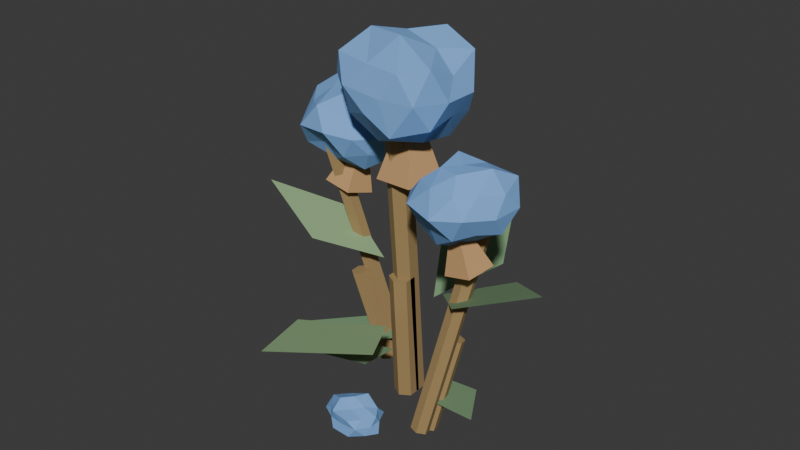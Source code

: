 # Source: t4_fiber.blend  (saved by Blender 5.1.30; exported with 4.5.12 LTS)
import bpy
from mathutils import Matrix  # noqa: F401  (used for matrix-valued properties, if any)

bpy.ops.wm.read_factory_settings(use_empty=True)
scene = bpy.context.scene
scene.name = 'Scene'

# ---- collections
col_t1_fiber_full = bpy.data.collections.new('T1_Fiber_Full'); scene.collection.children.link(col_t1_fiber_full)
col_t1_fiber_depleted = bpy.data.collections.new('T1_Fiber_Depleted'); scene.collection.children.link(col_t1_fiber_depleted)

# ---- materials (node trees are filled in below, after node groups)
mat_t4_fiber_stem = bpy.data.materials.new('T4_Fiber_Stem')
mat_t4_fiber_stem.diffuse_color = (0.36, 0.24, 0.1, 1.0)
mat_t4_fiber_leaf = bpy.data.materials.new('T4_Fiber_Leaf')
mat_t4_fiber_leaf.diffuse_color = (0.32, 0.5, 0.25, 1.0)
mat_t4_fiber_leaf_dark = bpy.data.materials.new('T4_Fiber_Leaf_Dark')
mat_t4_fiber_leaf_dark.diffuse_color = (0.2, 0.34, 0.18, 1.0)
mat_t4_fiber_cotton_lightgray = bpy.data.materials.new('T4_Fiber_Cotton_LightGray')
mat_t4_fiber_cotton_lightgray.diffuse_color = (0.2, 0.42, 0.82, 1.0)
mat_t4_fiber_dryhusk = bpy.data.materials.new('T4_Fiber_DryHusk')
mat_t4_fiber_dryhusk.diffuse_color = (0.55, 0.32, 0.14, 1.0)

# ---- material node trees
mat_t4_fiber_stem.use_nodes = True; mat_t4_fiber_stem.node_tree.nodes.clear()
_N = mat_t4_fiber_stem.node_tree.nodes; _L = mat_t4_fiber_stem.node_tree.links
n0 = _N.new('ShaderNodeBsdfPrincipled'); n0.name = 'Principled BSDF'; n0.location = (-200, 100)
n0.inputs[0].default_value = (0.36, 0.24, 0.1, 1.0)
n0.inputs[2].default_value = 0.9
n1 = _N.new('ShaderNodeOutputMaterial'); n1.name = 'Material Output'; n1.location = (200, 100)
_L.new(n0.outputs[0], n1.inputs[0])
n1.is_active_output = True
mat_t4_fiber_leaf.use_nodes = True; mat_t4_fiber_leaf.node_tree.nodes.clear()
_N = mat_t4_fiber_leaf.node_tree.nodes; _L = mat_t4_fiber_leaf.node_tree.links
n0 = _N.new('ShaderNodeBsdfPrincipled'); n0.name = 'Principled BSDF'; n0.location = (-200, 100)
n0.inputs[0].default_value = (0.32, 0.5, 0.25, 1.0)
n0.inputs[2].default_value = 0.9
n1 = _N.new('ShaderNodeOutputMaterial'); n1.name = 'Material Output'; n1.location = (200, 100)
_L.new(n0.outputs[0], n1.inputs[0])
n1.is_active_output = True
mat_t4_fiber_leaf_dark.use_nodes = True; mat_t4_fiber_leaf_dark.node_tree.nodes.clear()
_N = mat_t4_fiber_leaf_dark.node_tree.nodes; _L = mat_t4_fiber_leaf_dark.node_tree.links
n0 = _N.new('ShaderNodeBsdfPrincipled'); n0.name = 'Principled BSDF'; n0.location = (-200, 100)
n0.inputs[0].default_value = (0.2, 0.34, 0.18, 1.0)
n0.inputs[2].default_value = 0.9
n1 = _N.new('ShaderNodeOutputMaterial'); n1.name = 'Material Output'; n1.location = (200, 100)
_L.new(n0.outputs[0], n1.inputs[0])
n1.is_active_output = True
mat_t4_fiber_cotton_lightgray.use_nodes = True; mat_t4_fiber_cotton_lightgray.node_tree.nodes.clear()
_N = mat_t4_fiber_cotton_lightgray.node_tree.nodes; _L = mat_t4_fiber_cotton_lightgray.node_tree.links
n0 = _N.new('ShaderNodeBsdfPrincipled'); n0.name = 'Principled BSDF'; n0.location = (-200, 100)
n0.inputs[0].default_value = (0.2, 0.42, 0.82, 1.0)
n0.inputs[2].default_value = 0.98
n1 = _N.new('ShaderNodeOutputMaterial'); n1.name = 'Material Output'; n1.location = (200, 100)
_L.new(n0.outputs[0], n1.inputs[0])
n1.is_active_output = True
mat_t4_fiber_dryhusk.use_nodes = True; mat_t4_fiber_dryhusk.node_tree.nodes.clear()
_N = mat_t4_fiber_dryhusk.node_tree.nodes; _L = mat_t4_fiber_dryhusk.node_tree.links
n0 = _N.new('ShaderNodeBsdfPrincipled'); n0.name = 'Principled BSDF'; n0.location = (-200, 100)
n0.inputs[0].default_value = (0.55, 0.32, 0.14, 1.0)
n0.inputs[2].default_value = 0.9
n1 = _N.new('ShaderNodeOutputMaterial'); n1.name = 'Material Output'; n1.location = (200, 100)
_L.new(n0.outputs[0], n1.inputs[0])
n1.is_active_output = True

# ---- world
world_world = bpy.data.worlds.new('World'); scene.world = world_world
world_world.use_nodes = True; world_world.node_tree.nodes.clear()
_N = world_world.node_tree.nodes; _L = world_world.node_tree.links
n0 = _N.new('ShaderNodeOutputWorld'); n0.name = 'World Output'; n0.location = (200, 100)
n1 = _N.new('ShaderNodeBackground'); n1.name = 'Background'; n1.location = (-200, 100)
n1.inputs[0].default_value = (0.05088, 0.05088, 0.05088, 1.0)
_L.new(n1.outputs[0], n0.inputs[0])
n0.is_active_output = True
world_world.color = (0.05088, 0.05088, 0.05088)
world_world.sun_shadow_jitter_overblur = 0.0

# ---- meshes
me_centerstem_mesh = bpy.data.meshes.new('CenterStem_Mesh')
me_centerstem_mesh.from_pydata([(0.0, 0.035, -0.46), (0.0, 0.035, 0.46), (0.03031, 0.0175, -0.46), (0.03031, 0.0175, 0.46), (0.03031, -0.0175, -0.46), (0.03031, -0.0175, 0.46), (0.0, -0.035, -0.46), (0.0, -0.035, 0.46), (-0.03031, -0.0175, -0.46), (-0.03031, -0.0175, 0.46), (-0.03031, 0.0175, -0.46), (-0.03031, 0.0175, 0.46)], [], [(0, 1, 3, 2), (2, 3, 5, 4), (4, 5, 7, 6), (6, 7, 9, 8), (3, 1, 11, 9, 7, 5), (8, 9, 11, 10), (10, 11, 1, 0), (0, 2, 4, 6, 8, 10)])
_uv = me_centerstem_mesh.uv_layers.new(name='UVMap')
_uv.uv.foreach_set('vector', [1.0, 0.5, 1.0, 1.0, 0.8333, 1.0, 0.8333, 0.5, 0.8333, 0.5, 0.8333, 1.0, 0.6667, 1.0, 0.6667, 0.5, 0.6667, 0.5, 0.6667, 1.0, 0.5, 1.0, 0.5, 0.5, 0.5, 0.5, 0.5, 1.0, 0.3333, 1.0, 0.3333, 0.5, 0.4578, 0.37, 0.25, 0.49, 0.04215, 0.37, 0.04215, 0.13, 0.25, 0.01, 0.4578, 0.13, 0.3333, 0.5, 0.3333, 1.0, 0.1667, 1.0, 0.1667, 0.5, 0.1667, 0.5, 0.1667, 1.0, -8.941e-08, 1.0, -8.941e-08, 0.5, 0.75, 0.49, 0.9578, 0.37, 0.9578, 0.13, 0.75, 0.01, 0.5422, 0.13, 0.5422, 0.37])
me_centerstem_mesh.materials.append(mat_t4_fiber_stem)
me_centerstem_mesh.update()
me_leftstem_mesh = bpy.data.meshes.new('LeftStem_Mesh')
me_leftstem_mesh.from_pydata([(-1.937e-10, 0.026, -0.37), (-1.937e-10, 0.026, 0.37), (0.02252, 0.013, -0.37), (0.02252, 0.013, 0.37), (0.02252, -0.013, -0.37), (0.02252, -0.013, 0.37), (1.937e-10, -0.026, -0.37), (1.937e-10, -0.026, 0.37), (-0.02252, -0.013, -0.37), (-0.02252, -0.013, 0.37), (-0.02252, 0.013, -0.37), (-0.02252, 0.013, 0.37)], [], [(0, 1, 3, 2), (2, 3, 5, 4), (4, 5, 7, 6), (6, 7, 9, 8), (3, 1, 11, 9, 7, 5), (8, 9, 11, 10), (10, 11, 1, 0), (0, 2, 4, 6, 8, 10)])
_uv = me_leftstem_mesh.uv_layers.new(name='UVMap')
_uv.uv.foreach_set('vector', [1.0, 0.5, 1.0, 1.0, 0.8333, 1.0, 0.8333, 0.5, 0.8333, 0.5, 0.8333, 1.0, 0.6667, 1.0, 0.6667, 0.5, 0.6667, 0.5, 0.6667, 1.0, 0.5, 1.0, 0.5, 0.5, 0.5, 0.5, 0.5, 1.0, 0.3333, 1.0, 0.3333, 0.5, 0.4578, 0.37, 0.25, 0.49, 0.04215, 0.37, 0.04215, 0.13, 0.25, 0.01, 0.4578, 0.13, 0.3333, 0.5, 0.3333, 1.0, 0.1667, 1.0, 0.1667, 0.5, 0.1667, 0.5, 0.1667, 1.0, -8.941e-08, 1.0, -8.941e-08, 0.5, 0.75, 0.49, 0.9578, 0.37, 0.9578, 0.13, 0.75, 0.01, 0.5422, 0.13, 0.5422, 0.37])
me_leftstem_mesh.materials.append(mat_t4_fiber_stem)
me_leftstem_mesh.update()
me_rightstem_mesh = bpy.data.meshes.new('RightStem_Mesh')
me_rightstem_mesh.from_pydata([(9.686e-11, 0.026, -0.36), (9.686e-11, 0.026, 0.36), (0.02252, 0.013, -0.36), (0.02252, 0.013, 0.36), (0.02252, -0.013, -0.36), (0.02252, -0.013, 0.36), (-9.686e-11, -0.026, -0.36), (-9.686e-11, -0.026, 0.36), (-0.02252, -0.013, -0.36), (-0.02252, -0.013, 0.36), (-0.02252, 0.013, -0.36), (-0.02252, 0.013, 0.36)], [], [(0, 1, 3, 2), (2, 3, 5, 4), (4, 5, 7, 6), (6, 7, 9, 8), (3, 1, 11, 9, 7, 5), (8, 9, 11, 10), (10, 11, 1, 0), (0, 2, 4, 6, 8, 10)])
_uv = me_rightstem_mesh.uv_layers.new(name='UVMap')
_uv.uv.foreach_set('vector', [1.0, 0.5, 1.0, 1.0, 0.8333, 1.0, 0.8333, 0.5, 0.8333, 0.5, 0.8333, 1.0, 0.6667, 1.0, 0.6667, 0.5, 0.6667, 0.5, 0.6667, 1.0, 0.5, 1.0, 0.5, 0.5, 0.5, 0.5, 0.5, 1.0, 0.3333, 1.0, 0.3333, 0.5, 0.4578, 0.37, 0.25, 0.49, 0.04215, 0.37, 0.04215, 0.13, 0.25, 0.01, 0.4578, 0.13, 0.3333, 0.5, 0.3333, 1.0, 0.1667, 1.0, 0.1667, 0.5, 0.1667, 0.5, 0.1667, 1.0, -8.941e-08, 1.0, -8.941e-08, 0.5, 0.75, 0.49, 0.9578, 0.37, 0.9578, 0.13, 0.75, 0.01, 0.5422, 0.13, 0.5422, 0.37])
me_rightstem_mesh.materials.append(mat_t4_fiber_stem)
me_rightstem_mesh.update()
me_frontleaf_mesh = bpy.data.meshes.new('FrontLeaf_Mesh')
me_frontleaf_mesh.from_pydata([(0.0, 0.0, 0.264), (-0.13, 0.0, 0.0), (0.0, 0.0, -0.216), (0.13, 0.0, 0.0)], [], [(0, 1, 2, 3)])
me_frontleaf_mesh.materials.append(mat_t4_fiber_leaf)
me_frontleaf_mesh.update()
me_backleaf_mesh = bpy.data.meshes.new('BackLeaf_Mesh')
me_backleaf_mesh.from_pydata([(0.0, 0.0, 0.231), (-0.11, 0.0, 0.0), (0.0, 0.0, -0.189), (0.11, 0.0, 0.0)], [], [(0, 1, 2, 3)])
me_backleaf_mesh.materials.append(mat_t4_fiber_leaf_dark)
me_backleaf_mesh.update()
me_leftleaf_mesh = bpy.data.meshes.new('LeftLeaf_Mesh')
me_leftleaf_mesh.from_pydata([(0.0, 0.0, 0.22), (-0.11, 0.0, 0.0), (0.0, 0.0, -0.18), (0.11, 0.0, 0.0)], [], [(0, 1, 2, 3)])
me_leftleaf_mesh.materials.append(mat_t4_fiber_leaf)
me_leftleaf_mesh.update()
me_rightleaf_mesh = bpy.data.meshes.new('RightLeaf_Mesh')
me_rightleaf_mesh.from_pydata([(0.0, 0.0, 0.22), (-0.11, 0.0, 0.0), (0.0, 0.0, -0.18), (0.11, 0.0, 0.0)], [], [(0, 1, 2, 3)])
me_rightleaf_mesh.materials.append(mat_t4_fiber_leaf_dark)
me_rightleaf_mesh.update()
me_lowleaf_mesh = bpy.data.meshes.new('LowLeaf_Mesh')
me_lowleaf_mesh.from_pydata([(0.0, 0.0, 0.176), (-0.09, 0.0, 0.0), (0.0, 0.0, -0.144), (0.09, 0.0, 0.0)], [], [(0, 1, 2, 3)])
me_lowleaf_mesh.materials.append(mat_t4_fiber_leaf_dark)
me_lowleaf_mesh.update()
me_centercottonboll_mesh = bpy.data.meshes.new('CenterCottonBoll_Mesh')
me_centercottonboll_mesh.from_pydata([(-0.03052, 0.04653, -0.9768), (0.7314, -0.5481, -0.4598), (-0.2361, -0.8146, -0.3561), (-0.7868, -0.04111, -0.3411), (-0.2659, 0.7924, -0.402), (0.6694, 0.5006, -0.4413), (0.27, -0.7134, 0.411), (-0.8338, -0.6102, 0.5111), (-0.6819, 0.4583, 0.4383), (0.2644, 0.8136, 0.4833), (0.7429, -0.03466, 0.3317), (-0.04343, -0.03492, 0.9136), (-0.1895, -0.5258, -0.913), (0.4627, -0.3277, -0.8032), (0.2993, -0.9141, -0.5935), (0.6919, 0.04461, -0.3896), (0.4391, 0.3672, -0.9169), (-0.555, -0.03597, -0.9675), (-0.7368, -0.5134, -0.5765), (-0.2213, 0.6158, -0.9215), (-0.6912, 0.4756, -0.4661), (0.2045, 0.7433, -0.455), (0.8546, -0.2885, -0.01956), (0.8664, 0.306, -0.008084), (0.01533, -0.8157, -0.03879), (0.6516, -0.8519, 0.01694), (-1.081, -0.3655, 0.02604), (-0.5953, -0.8408, 0.0537), (-0.5251, 0.7867, 7.967e-05), (-0.8264, 0.2161, -0.02519), (0.4917, 0.6855, 0.004738), (0.01767, 1.078, -0.003565), (0.7335, -0.5666, 0.5711), (-0.2281, -0.7326, 0.4754), (-0.8353, -0.02031, 0.4775), (-0.171, 0.7018, 0.4444), (0.7064, 0.551, 0.6124), (0.175, -0.5008, 0.9865), (0.4333, -0.004793, 0.7028), (-0.4788, -0.2973, 0.9321), (-0.339, 0.2368, 0.7402), (0.2213, 0.5642, 0.9031)], [], [(0, 13, 12), (1, 13, 15), (0, 12, 17), (0, 17, 19), (0, 19, 16), (1, 15, 22), (2, 14, 24), (3, 18, 26), (4, 20, 28), (5, 21, 30), (1, 22, 25), (2, 24, 27), (3, 26, 29), (4, 28, 31), (5, 30, 23), (6, 32, 37), (7, 33, 39), (8, 34, 40), (9, 35, 41), (10, 36, 38), (38, 41, 11), (38, 36, 41), (36, 9, 41), (41, 40, 11), (41, 35, 40), (35, 8, 40), (40, 39, 11), (40, 34, 39), (34, 7, 39), (39, 37, 11), (39, 33, 37), (33, 6, 37), (37, 38, 11), (37, 32, 38), (32, 10, 38), (23, 36, 10), (23, 30, 36), (30, 9, 36), (31, 35, 9), (31, 28, 35), (28, 8, 35), (29, 34, 8), (29, 26, 34), (26, 7, 34), (27, 33, 7), (27, 24, 33), (24, 6, 33), (25, 32, 6), (25, 22, 32), (22, 10, 32), (30, 31, 9), (30, 21, 31), (21, 4, 31), (28, 29, 8), (28, 20, 29), (20, 3, 29), (26, 27, 7), (26, 18, 27), (18, 2, 27), (24, 25, 6), (24, 14, 25), (14, 1, 25), (22, 23, 10), (22, 15, 23), (15, 5, 23), (16, 21, 5), (16, 19, 21), (19, 4, 21), (19, 20, 4), (19, 17, 20), (17, 3, 20), (17, 18, 3), (17, 12, 18), (12, 2, 18), (15, 16, 5), (15, 13, 16), (13, 0, 16), (12, 14, 2), (12, 13, 14), (13, 1, 14)])
_uv = me_centercottonboll_mesh.uv_layers.new(name='UVMap')
_uv.uv.foreach_set('vector', [0.1818, 0.0, 0.2273, 0.07873, 0.1364, 0.07873, 0.2727, 0.1575, 0.3182, 0.07873, 0.3636, 0.1575, 0.9091, 0.0, 0.9545, 0.07873, 0.8636, 0.07873, 0.7273, 0.0, 0.7727, 0.07873, 0.6818, 0.07873, 0.5455, 0.0, 0.5909, 0.07873, 0.5, 0.07873, 0.2727, 0.1575, 0.3636, 0.1575, 0.3182, 0.2362, 0.09091, 0.1575, 0.1818, 0.1575, 0.1364, 0.2362, 0.8182, 0.1575, 0.9091, 0.1575, 0.8636, 0.2362, 0.6364, 0.1575, 0.7273, 0.1575, 0.6818, 0.2362, 0.4545, 0.1575, 0.5455, 0.1575, 0.5, 0.2362, 0.2727, 0.1575, 0.3182, 0.2362, 0.2273, 0.2362, 0.09091, 0.1575, 0.1364, 0.2362, 0.04546, 0.2362, 0.8182, 0.1575, 0.8636, 0.2362, 0.7727, 0.2362, 0.6364, 0.1575, 0.6818, 0.2362, 0.5909, 0.2362, 0.4545, 0.1575, 0.5, 0.2362, 0.4091, 0.2362, 0.1818, 0.3149, 0.2727, 0.3149, 0.2273, 0.3937, 0.0, 0.3149, 0.09091, 0.3149, 0.04546, 0.3937, 0.7273, 0.3149, 0.8182, 0.3149, 0.7727, 0.3937, 0.5455, 0.3149, 0.6364, 0.3149, 0.5909, 0.3937, 0.3636, 0.3149, 0.4545, 0.3149, 0.4091, 0.3937, 0.4091, 0.3937, 0.5, 0.3937, 0.4545, 0.4724, 0.4091, 0.3937, 0.4545, 0.3149, 0.5, 0.3937, 0.4545, 0.3149, 0.5455, 0.3149, 0.5, 0.3937, 0.5909, 0.3937, 0.6818, 0.3937, 0.6364, 0.4724, 0.5909, 0.3937, 0.6364, 0.3149, 0.6818, 0.3937, 0.6364, 0.3149, 0.7273, 0.3149, 0.6818, 0.3937, 0.7727, 0.3937, 0.8636, 0.3937, 0.8182, 0.4724, 0.7727, 0.3937, 0.8182, 0.3149, 0.8636, 0.3937, 0.8182, 0.3149, 0.9091, 0.3149, 0.8636, 0.3937, 0.04546, 0.3937, 0.1364, 0.3937, 0.09091, 0.4724, 0.04546, 0.3937, 0.09091, 0.3149, 0.1364, 0.3937, 0.09091, 0.3149, 0.1818, 0.3149, 0.1364, 0.3937, 0.2273, 0.3937, 0.3182, 0.3937, 0.2727, 0.4724, 0.2273, 0.3937, 0.2727, 0.3149, 0.3182, 0.3937, 0.2727, 0.3149, 0.3636, 0.3149, 0.3182, 0.3937, 0.4091, 0.2362, 0.4545, 0.3149, 0.3636, 0.3149, 0.4091, 0.2362, 0.5, 0.2362, 0.4545, 0.3149, 0.5, 0.2362, 0.5455, 0.3149, 0.4545, 0.3149, 0.5909, 0.2362, 0.6364, 0.3149, 0.5455, 0.3149, 0.5909, 0.2362, 0.6818, 0.2362, 0.6364, 0.3149, 0.6818, 0.2362, 0.7273, 0.3149, 0.6364, 0.3149, 0.7727, 0.2362, 0.8182, 0.3149, 0.7273, 0.3149, 0.7727, 0.2362, 0.8636, 0.2362, 0.8182, 0.3149, 0.8636, 0.2362, 0.9091, 0.3149, 0.8182, 0.3149, 0.04546, 0.2362, 0.09091, 0.3149, 0.0, 0.3149, 0.04546, 0.2362, 0.1364, 0.2362, 0.09091, 0.3149, 0.1364, 0.2362, 0.1818, 0.3149, 0.09091, 0.3149, 0.2273, 0.2362, 0.2727, 0.3149, 0.1818, 0.3149, 0.2273, 0.2362, 0.3182, 0.2362, 0.2727, 0.3149, 0.3182, 0.2362, 0.3636, 0.3149, 0.2727, 0.3149, 0.5, 0.2362, 0.5909, 0.2362, 0.5455, 0.3149, 0.5, 0.2362, 0.5455, 0.1575, 0.5909, 0.2362, 0.5455, 0.1575, 0.6364, 0.1575, 0.5909, 0.2362, 0.6818, 0.2362, 0.7727, 0.2362, 0.7273, 0.3149, 0.6818, 0.2362, 0.7273, 0.1575, 0.7727, 0.2362, 0.7273, 0.1575, 0.8182, 0.1575, 0.7727, 0.2362, 0.8636, 0.2362, 0.9545, 0.2362, 0.9091, 0.3149, 0.8636, 0.2362, 0.9091, 0.1575, 0.9545, 0.2362, 0.9091, 0.1575, 1.0, 0.1575, 0.9545, 0.2362, 0.1364, 0.2362, 0.2273, 0.2362, 0.1818, 0.3149, 0.1364, 0.2362, 0.1818, 0.1575, 0.2273, 0.2362, 0.1818, 0.1575, 0.2727, 0.1575, 0.2273, 0.2362, 0.3182, 0.2362, 0.4091, 0.2362, 0.3636, 0.3149, 0.3182, 0.2362, 0.3636, 0.1575, 0.4091, 0.2362, 0.3636, 0.1575, 0.4545, 0.1575, 0.4091, 0.2362, 0.5, 0.07873, 0.5455, 0.1575, 0.4545, 0.1575, 0.5, 0.07873, 0.5909, 0.07873, 0.5455, 0.1575, 0.5909, 0.07873, 0.6364, 0.1575, 0.5455, 0.1575, 0.6818, 0.07873, 0.7273, 0.1575, 0.6364, 0.1575, 0.6818, 0.07873, 0.7727, 0.07873, 0.7273, 0.1575, 0.7727, 0.07873, 0.8182, 0.1575, 0.7273, 0.1575, 0.8636, 0.07873, 0.9091, 0.1575, 0.8182, 0.1575, 0.8636, 0.07873, 0.9545, 0.07873, 0.9091, 0.1575, 0.9545, 0.07873, 1.0, 0.1575, 0.9091, 0.1575, 0.3636, 0.1575, 0.4091, 0.07873, 0.4545, 0.1575, 0.3636, 0.1575, 0.3182, 0.07873, 0.4091, 0.07873, 0.3182, 0.07873, 0.3636, 0.0, 0.4091, 0.07873, 0.1364, 0.07873, 0.1818, 0.1575, 0.09091, 0.1575, 0.1364, 0.07873, 0.2273, 0.07873, 0.1818, 0.1575, 0.2273, 0.07873, 0.2727, 0.1575, 0.1818, 0.1575])
me_centercottonboll_mesh.materials.append(mat_t4_fiber_cotton_lightgray)
me_centercottonboll_mesh.update()
me_leftcottonboll_mesh = bpy.data.meshes.new('LeftCottonBoll_Mesh')
me_leftcottonboll_mesh.from_pydata([(0.0116, -0.03303, -0.8421), (0.7401, -0.5344, -0.448), (-0.2279, -0.6988, -0.3617), (-0.9931, -0.01229, -0.5256), (-0.2084, 0.7557, -0.3664), (0.7085, 0.4869, -0.4248), (0.2532, -0.729, 0.4172), (-0.6984, -0.4944, 0.4352), (-0.7014, 0.5207, 0.4487), (0.2836, 0.9462, 0.5317), (0.93, 0.005806, 0.4724), (0.03888, 0.03251, 1.085), (-0.116, -0.4999, -0.8189), (0.5001, -0.3609, -0.9292), (0.3139, -0.8259, -0.5314), (0.9986, -0.01016, -0.5617), (0.4605, 0.3157, -0.9408), (-0.6097, -0.02453, -0.9394), (-0.8259, -0.5844, -0.5828), (-0.1546, 0.414, -0.7572), (-0.6632, 0.4403, -0.4996), (0.1919, 0.6898, -0.4618), (1.021, -0.3601, -0.0212), (0.9059, 0.2566, 0.006526), (0.03297, -1.114, 0.04427), (0.5906, -0.8912, -0.023), (-1.061, -0.3075, 0.05675), (-0.6796, -0.9804, -0.01237), (-0.5134, 0.7473, 0.05216), (-0.9753, 0.3456, 0.00748), (0.6365, 0.9349, 0.03275), (-0.04396, 1.101, 0.05498), (0.5946, -0.4254, 0.4662), (-0.2532, -0.9353, 0.571), (-0.9822, -0.02513, 0.578), (-0.2081, 0.6441, 0.4484), (0.7918, 0.6217, 0.5727), (0.203, -0.5006, 0.8928), (0.5326, 0.009827, 0.8598), (-0.3503, -0.246, 0.8112), (-0.4903, 0.318, 1.021), (0.1644, 0.4437, 0.7103)], [], [(0, 13, 12), (1, 13, 15), (0, 12, 17), (0, 17, 19), (0, 19, 16), (1, 15, 22), (2, 14, 24), (3, 18, 26), (4, 20, 28), (5, 21, 30), (1, 22, 25), (2, 24, 27), (3, 26, 29), (4, 28, 31), (5, 30, 23), (6, 32, 37), (7, 33, 39), (8, 34, 40), (9, 35, 41), (10, 36, 38), (38, 41, 11), (38, 36, 41), (36, 9, 41), (41, 40, 11), (41, 35, 40), (35, 8, 40), (40, 39, 11), (40, 34, 39), (34, 7, 39), (39, 37, 11), (39, 33, 37), (33, 6, 37), (37, 38, 11), (37, 32, 38), (32, 10, 38), (23, 36, 10), (23, 30, 36), (30, 9, 36), (31, 35, 9), (31, 28, 35), (28, 8, 35), (29, 34, 8), (29, 26, 34), (26, 7, 34), (27, 33, 7), (27, 24, 33), (24, 6, 33), (25, 32, 6), (25, 22, 32), (22, 10, 32), (30, 31, 9), (30, 21, 31), (21, 4, 31), (28, 29, 8), (28, 20, 29), (20, 3, 29), (26, 27, 7), (26, 18, 27), (18, 2, 27), (24, 25, 6), (24, 14, 25), (14, 1, 25), (22, 23, 10), (22, 15, 23), (15, 5, 23), (16, 21, 5), (16, 19, 21), (19, 4, 21), (19, 20, 4), (19, 17, 20), (17, 3, 20), (17, 18, 3), (17, 12, 18), (12, 2, 18), (15, 16, 5), (15, 13, 16), (13, 0, 16), (12, 14, 2), (12, 13, 14), (13, 1, 14)])
_uv = me_leftcottonboll_mesh.uv_layers.new(name='UVMap')
_uv.uv.foreach_set('vector', [0.1818, 0.0, 0.2273, 0.07873, 0.1364, 0.07873, 0.2727, 0.1575, 0.3182, 0.07873, 0.3636, 0.1575, 0.9091, 0.0, 0.9545, 0.07873, 0.8636, 0.07873, 0.7273, 0.0, 0.7727, 0.07873, 0.6818, 0.07873, 0.5455, 0.0, 0.5909, 0.07873, 0.5, 0.07873, 0.2727, 0.1575, 0.3636, 0.1575, 0.3182, 0.2362, 0.09091, 0.1575, 0.1818, 0.1575, 0.1364, 0.2362, 0.8182, 0.1575, 0.9091, 0.1575, 0.8636, 0.2362, 0.6364, 0.1575, 0.7273, 0.1575, 0.6818, 0.2362, 0.4545, 0.1575, 0.5455, 0.1575, 0.5, 0.2362, 0.2727, 0.1575, 0.3182, 0.2362, 0.2273, 0.2362, 0.09091, 0.1575, 0.1364, 0.2362, 0.04546, 0.2362, 0.8182, 0.1575, 0.8636, 0.2362, 0.7727, 0.2362, 0.6364, 0.1575, 0.6818, 0.2362, 0.5909, 0.2362, 0.4545, 0.1575, 0.5, 0.2362, 0.4091, 0.2362, 0.1818, 0.3149, 0.2727, 0.3149, 0.2273, 0.3937, 0.0, 0.3149, 0.09091, 0.3149, 0.04546, 0.3937, 0.7273, 0.3149, 0.8182, 0.3149, 0.7727, 0.3937, 0.5455, 0.3149, 0.6364, 0.3149, 0.5909, 0.3937, 0.3636, 0.3149, 0.4545, 0.3149, 0.4091, 0.3937, 0.4091, 0.3937, 0.5, 0.3937, 0.4545, 0.4724, 0.4091, 0.3937, 0.4545, 0.3149, 0.5, 0.3937, 0.4545, 0.3149, 0.5455, 0.3149, 0.5, 0.3937, 0.5909, 0.3937, 0.6818, 0.3937, 0.6364, 0.4724, 0.5909, 0.3937, 0.6364, 0.3149, 0.6818, 0.3937, 0.6364, 0.3149, 0.7273, 0.3149, 0.6818, 0.3937, 0.7727, 0.3937, 0.8636, 0.3937, 0.8182, 0.4724, 0.7727, 0.3937, 0.8182, 0.3149, 0.8636, 0.3937, 0.8182, 0.3149, 0.9091, 0.3149, 0.8636, 0.3937, 0.04546, 0.3937, 0.1364, 0.3937, 0.09091, 0.4724, 0.04546, 0.3937, 0.09091, 0.3149, 0.1364, 0.3937, 0.09091, 0.3149, 0.1818, 0.3149, 0.1364, 0.3937, 0.2273, 0.3937, 0.3182, 0.3937, 0.2727, 0.4724, 0.2273, 0.3937, 0.2727, 0.3149, 0.3182, 0.3937, 0.2727, 0.3149, 0.3636, 0.3149, 0.3182, 0.3937, 0.4091, 0.2362, 0.4545, 0.3149, 0.3636, 0.3149, 0.4091, 0.2362, 0.5, 0.2362, 0.4545, 0.3149, 0.5, 0.2362, 0.5455, 0.3149, 0.4545, 0.3149, 0.5909, 0.2362, 0.6364, 0.3149, 0.5455, 0.3149, 0.5909, 0.2362, 0.6818, 0.2362, 0.6364, 0.3149, 0.6818, 0.2362, 0.7273, 0.3149, 0.6364, 0.3149, 0.7727, 0.2362, 0.8182, 0.3149, 0.7273, 0.3149, 0.7727, 0.2362, 0.8636, 0.2362, 0.8182, 0.3149, 0.8636, 0.2362, 0.9091, 0.3149, 0.8182, 0.3149, 0.04546, 0.2362, 0.09091, 0.3149, 0.0, 0.3149, 0.04546, 0.2362, 0.1364, 0.2362, 0.09091, 0.3149, 0.1364, 0.2362, 0.1818, 0.3149, 0.09091, 0.3149, 0.2273, 0.2362, 0.2727, 0.3149, 0.1818, 0.3149, 0.2273, 0.2362, 0.3182, 0.2362, 0.2727, 0.3149, 0.3182, 0.2362, 0.3636, 0.3149, 0.2727, 0.3149, 0.5, 0.2362, 0.5909, 0.2362, 0.5455, 0.3149, 0.5, 0.2362, 0.5455, 0.1575, 0.5909, 0.2362, 0.5455, 0.1575, 0.6364, 0.1575, 0.5909, 0.2362, 0.6818, 0.2362, 0.7727, 0.2362, 0.7273, 0.3149, 0.6818, 0.2362, 0.7273, 0.1575, 0.7727, 0.2362, 0.7273, 0.1575, 0.8182, 0.1575, 0.7727, 0.2362, 0.8636, 0.2362, 0.9545, 0.2362, 0.9091, 0.3149, 0.8636, 0.2362, 0.9091, 0.1575, 0.9545, 0.2362, 0.9091, 0.1575, 1.0, 0.1575, 0.9545, 0.2362, 0.1364, 0.2362, 0.2273, 0.2362, 0.1818, 0.3149, 0.1364, 0.2362, 0.1818, 0.1575, 0.2273, 0.2362, 0.1818, 0.1575, 0.2727, 0.1575, 0.2273, 0.2362, 0.3182, 0.2362, 0.4091, 0.2362, 0.3636, 0.3149, 0.3182, 0.2362, 0.3636, 0.1575, 0.4091, 0.2362, 0.3636, 0.1575, 0.4545, 0.1575, 0.4091, 0.2362, 0.5, 0.07873, 0.5455, 0.1575, 0.4545, 0.1575, 0.5, 0.07873, 0.5909, 0.07873, 0.5455, 0.1575, 0.5909, 0.07873, 0.6364, 0.1575, 0.5455, 0.1575, 0.6818, 0.07873, 0.7273, 0.1575, 0.6364, 0.1575, 0.6818, 0.07873, 0.7727, 0.07873, 0.7273, 0.1575, 0.7727, 0.07873, 0.8182, 0.1575, 0.7273, 0.1575, 0.8636, 0.07873, 0.9091, 0.1575, 0.8182, 0.1575, 0.8636, 0.07873, 0.9545, 0.07873, 0.9091, 0.1575, 0.9545, 0.07873, 1.0, 0.1575, 0.9091, 0.1575, 0.3636, 0.1575, 0.4091, 0.07873, 0.4545, 0.1575, 0.3636, 0.1575, 0.3182, 0.07873, 0.4091, 0.07873, 0.3182, 0.07873, 0.3636, 0.0, 0.4091, 0.07873, 0.1364, 0.07873, 0.1818, 0.1575, 0.09091, 0.1575, 0.1364, 0.07873, 0.2273, 0.07873, 0.1818, 0.1575, 0.2273, 0.07873, 0.2727, 0.1575, 0.1818, 0.1575])
me_leftcottonboll_mesh.materials.append(mat_t4_fiber_cotton_lightgray)
me_leftcottonboll_mesh.update()
me_rightcottonboll_mesh = bpy.data.meshes.new('RightCottonBoll_Mesh')
me_rightcottonboll_mesh.from_pydata([(-0.00437, 0.02188, -1.139), (0.6071, -0.4615, -0.4291), (-0.2257, -0.7774, -0.4564), (-0.7877, 0.03281, -0.4175), (-0.2883, 0.7293, -0.3906), (0.6321, 0.4891, -0.364), (0.2965, -0.8174, 0.4762), (-0.6713, -0.4702, 0.4614), (-0.757, 0.5232, 0.4544), (0.2967, 0.8023, 0.4509), (0.9245, -0.02035, 0.46), (-0.007986, -0.02473, 0.8424), (-0.2273, -0.5442, -0.9491), (0.3611, -0.2138, -0.6664), (0.296, -0.8066, -0.5485), (0.8756, -0.01059, -0.4933), (0.4417, 0.2593, -0.8291), (-0.4248, 0.03727, -0.6968), (-0.6921, -0.5389, -0.5395), (-0.1524, 0.5021, -0.867), (-0.6408, 0.4871, -0.5009), (0.3153, 0.8665, -0.5027), (0.9278, -0.3196, -0.003657), (1.013, 0.3557, 0.04713), (0.01822, -1.175, -0.006771), (0.5722, -0.8944, 0.04817), (-1.028, -0.3303, -0.01109), (-0.6873, -0.8941, 0.03438), (-0.5742, 0.7583, -2.775e-05), (-1.0, 0.3489, 0.00203), (0.5382, 0.7425, 0.02812), (0.03718, 1.06, -0.03907), (0.637, -0.5144, 0.5076), (-0.2415, -0.7617, 0.5045), (-0.6512, 0.02821, 0.4484), (-0.271, 0.7395, 0.4653), (0.8058, 0.5899, 0.6344), (0.1226, -0.4622, 0.8119), (0.6072, 0.007954, 0.9484), (-0.3618, -0.2596, 0.7685), (-0.4121, 0.3786, 0.8908), (0.1613, 0.4807, 0.774)], [], [(0, 13, 12), (1, 13, 15), (0, 12, 17), (0, 17, 19), (0, 19, 16), (1, 15, 22), (2, 14, 24), (3, 18, 26), (4, 20, 28), (5, 21, 30), (1, 22, 25), (2, 24, 27), (3, 26, 29), (4, 28, 31), (5, 30, 23), (6, 32, 37), (7, 33, 39), (8, 34, 40), (9, 35, 41), (10, 36, 38), (38, 41, 11), (38, 36, 41), (36, 9, 41), (41, 40, 11), (41, 35, 40), (35, 8, 40), (40, 39, 11), (40, 34, 39), (34, 7, 39), (39, 37, 11), (39, 33, 37), (33, 6, 37), (37, 38, 11), (37, 32, 38), (32, 10, 38), (23, 36, 10), (23, 30, 36), (30, 9, 36), (31, 35, 9), (31, 28, 35), (28, 8, 35), (29, 34, 8), (29, 26, 34), (26, 7, 34), (27, 33, 7), (27, 24, 33), (24, 6, 33), (25, 32, 6), (25, 22, 32), (22, 10, 32), (30, 31, 9), (30, 21, 31), (21, 4, 31), (28, 29, 8), (28, 20, 29), (20, 3, 29), (26, 27, 7), (26, 18, 27), (18, 2, 27), (24, 25, 6), (24, 14, 25), (14, 1, 25), (22, 23, 10), (22, 15, 23), (15, 5, 23), (16, 21, 5), (16, 19, 21), (19, 4, 21), (19, 20, 4), (19, 17, 20), (17, 3, 20), (17, 18, 3), (17, 12, 18), (12, 2, 18), (15, 16, 5), (15, 13, 16), (13, 0, 16), (12, 14, 2), (12, 13, 14), (13, 1, 14)])
_uv = me_rightcottonboll_mesh.uv_layers.new(name='UVMap')
_uv.uv.foreach_set('vector', [0.1818, 0.0, 0.2273, 0.07873, 0.1364, 0.07873, 0.2727, 0.1575, 0.3182, 0.07873, 0.3636, 0.1575, 0.9091, 0.0, 0.9545, 0.07873, 0.8636, 0.07873, 0.7273, 0.0, 0.7727, 0.07873, 0.6818, 0.07873, 0.5455, 0.0, 0.5909, 0.07873, 0.5, 0.07873, 0.2727, 0.1575, 0.3636, 0.1575, 0.3182, 0.2362, 0.09091, 0.1575, 0.1818, 0.1575, 0.1364, 0.2362, 0.8182, 0.1575, 0.9091, 0.1575, 0.8636, 0.2362, 0.6364, 0.1575, 0.7273, 0.1575, 0.6818, 0.2362, 0.4545, 0.1575, 0.5455, 0.1575, 0.5, 0.2362, 0.2727, 0.1575, 0.3182, 0.2362, 0.2273, 0.2362, 0.09091, 0.1575, 0.1364, 0.2362, 0.04546, 0.2362, 0.8182, 0.1575, 0.8636, 0.2362, 0.7727, 0.2362, 0.6364, 0.1575, 0.6818, 0.2362, 0.5909, 0.2362, 0.4545, 0.1575, 0.5, 0.2362, 0.4091, 0.2362, 0.1818, 0.3149, 0.2727, 0.3149, 0.2273, 0.3937, 0.0, 0.3149, 0.09091, 0.3149, 0.04546, 0.3937, 0.7273, 0.3149, 0.8182, 0.3149, 0.7727, 0.3937, 0.5455, 0.3149, 0.6364, 0.3149, 0.5909, 0.3937, 0.3636, 0.3149, 0.4545, 0.3149, 0.4091, 0.3937, 0.4091, 0.3937, 0.5, 0.3937, 0.4545, 0.4724, 0.4091, 0.3937, 0.4545, 0.3149, 0.5, 0.3937, 0.4545, 0.3149, 0.5455, 0.3149, 0.5, 0.3937, 0.5909, 0.3937, 0.6818, 0.3937, 0.6364, 0.4724, 0.5909, 0.3937, 0.6364, 0.3149, 0.6818, 0.3937, 0.6364, 0.3149, 0.7273, 0.3149, 0.6818, 0.3937, 0.7727, 0.3937, 0.8636, 0.3937, 0.8182, 0.4724, 0.7727, 0.3937, 0.8182, 0.3149, 0.8636, 0.3937, 0.8182, 0.3149, 0.9091, 0.3149, 0.8636, 0.3937, 0.04546, 0.3937, 0.1364, 0.3937, 0.09091, 0.4724, 0.04546, 0.3937, 0.09091, 0.3149, 0.1364, 0.3937, 0.09091, 0.3149, 0.1818, 0.3149, 0.1364, 0.3937, 0.2273, 0.3937, 0.3182, 0.3937, 0.2727, 0.4724, 0.2273, 0.3937, 0.2727, 0.3149, 0.3182, 0.3937, 0.2727, 0.3149, 0.3636, 0.3149, 0.3182, 0.3937, 0.4091, 0.2362, 0.4545, 0.3149, 0.3636, 0.3149, 0.4091, 0.2362, 0.5, 0.2362, 0.4545, 0.3149, 0.5, 0.2362, 0.5455, 0.3149, 0.4545, 0.3149, 0.5909, 0.2362, 0.6364, 0.3149, 0.5455, 0.3149, 0.5909, 0.2362, 0.6818, 0.2362, 0.6364, 0.3149, 0.6818, 0.2362, 0.7273, 0.3149, 0.6364, 0.3149, 0.7727, 0.2362, 0.8182, 0.3149, 0.7273, 0.3149, 0.7727, 0.2362, 0.8636, 0.2362, 0.8182, 0.3149, 0.8636, 0.2362, 0.9091, 0.3149, 0.8182, 0.3149, 0.04546, 0.2362, 0.09091, 0.3149, 0.0, 0.3149, 0.04546, 0.2362, 0.1364, 0.2362, 0.09091, 0.3149, 0.1364, 0.2362, 0.1818, 0.3149, 0.09091, 0.3149, 0.2273, 0.2362, 0.2727, 0.3149, 0.1818, 0.3149, 0.2273, 0.2362, 0.3182, 0.2362, 0.2727, 0.3149, 0.3182, 0.2362, 0.3636, 0.3149, 0.2727, 0.3149, 0.5, 0.2362, 0.5909, 0.2362, 0.5455, 0.3149, 0.5, 0.2362, 0.5455, 0.1575, 0.5909, 0.2362, 0.5455, 0.1575, 0.6364, 0.1575, 0.5909, 0.2362, 0.6818, 0.2362, 0.7727, 0.2362, 0.7273, 0.3149, 0.6818, 0.2362, 0.7273, 0.1575, 0.7727, 0.2362, 0.7273, 0.1575, 0.8182, 0.1575, 0.7727, 0.2362, 0.8636, 0.2362, 0.9545, 0.2362, 0.9091, 0.3149, 0.8636, 0.2362, 0.9091, 0.1575, 0.9545, 0.2362, 0.9091, 0.1575, 1.0, 0.1575, 0.9545, 0.2362, 0.1364, 0.2362, 0.2273, 0.2362, 0.1818, 0.3149, 0.1364, 0.2362, 0.1818, 0.1575, 0.2273, 0.2362, 0.1818, 0.1575, 0.2727, 0.1575, 0.2273, 0.2362, 0.3182, 0.2362, 0.4091, 0.2362, 0.3636, 0.3149, 0.3182, 0.2362, 0.3636, 0.1575, 0.4091, 0.2362, 0.3636, 0.1575, 0.4545, 0.1575, 0.4091, 0.2362, 0.5, 0.07873, 0.5455, 0.1575, 0.4545, 0.1575, 0.5, 0.07873, 0.5909, 0.07873, 0.5455, 0.1575, 0.5909, 0.07873, 0.6364, 0.1575, 0.5455, 0.1575, 0.6818, 0.07873, 0.7273, 0.1575, 0.6364, 0.1575, 0.6818, 0.07873, 0.7727, 0.07873, 0.7273, 0.1575, 0.7727, 0.07873, 0.8182, 0.1575, 0.7273, 0.1575, 0.8636, 0.07873, 0.9091, 0.1575, 0.8182, 0.1575, 0.8636, 0.07873, 0.9545, 0.07873, 0.9091, 0.1575, 0.9545, 0.07873, 1.0, 0.1575, 0.9091, 0.1575, 0.3636, 0.1575, 0.4091, 0.07873, 0.4545, 0.1575, 0.3636, 0.1575, 0.3182, 0.07873, 0.4091, 0.07873, 0.3182, 0.07873, 0.3636, 0.0, 0.4091, 0.07873, 0.1364, 0.07873, 0.1818, 0.1575, 0.09091, 0.1575, 0.1364, 0.07873, 0.2273, 0.07873, 0.1818, 0.1575, 0.2273, 0.07873, 0.2727, 0.1575, 0.1818, 0.1575])
me_rightcottonboll_mesh.materials.append(mat_t4_fiber_cotton_lightgray)
me_rightcottonboll_mesh.update()
me_centerhusk_mesh = bpy.data.meshes.new('CenterHusk_Mesh')
me_centerhusk_mesh.from_pydata([(0.0, 0.09, -0.09), (0.0, 0.0198, 0.09), (0.0856, 0.02781, -0.09), (0.01883, 0.006119, 0.09), (0.0529, -0.07281, -0.09), (0.01164, -0.01602, 0.09), (-0.0529, -0.07281, -0.09), (-0.01164, -0.01602, 0.09), (-0.0856, 0.02781, -0.09), (-0.01883, 0.006119, 0.09)], [], [(0, 1, 3, 2), (2, 3, 5, 4), (4, 5, 7, 6), (3, 1, 9, 7, 5), (6, 7, 9, 8), (8, 9, 1, 0), (0, 2, 4, 6, 8)])
_uv = me_centerhusk_mesh.uv_layers.new(name='UVMap')
_uv.uv.foreach_set('vector', [1.0, 0.5, 1.0, 1.0, 0.8, 1.0, 0.8, 0.5, 0.8, 0.5, 0.8, 1.0, 0.6, 1.0, 0.6, 0.5, 0.6, 0.5, 0.6, 1.0, 0.4, 1.0, 0.4, 0.5, 0.4783, 0.3242, 0.25, 0.49, 0.02175, 0.3242, 0.1089, 0.05584, 0.3911, 0.05584, 0.4, 0.5, 0.4, 1.0, 0.2, 1.0, 0.2, 0.5, 0.2, 0.5, 0.2, 1.0, 2.98e-08, 1.0, 2.98e-08, 0.5, 0.75, 0.49, 0.9783, 0.3242, 0.8911, 0.05584, 0.6089, 0.05584, 0.5217, 0.3242])
me_centerhusk_mesh.materials.append(mat_t4_fiber_dryhusk)
me_centerhusk_mesh.update()
me_lefthusk_mesh = bpy.data.meshes.new('LeftHusk_Mesh')
me_lefthusk_mesh.from_pydata([(1.565e-09, 0.07, -0.07), (-9.283e-10, 0.0154, 0.07), (0.06657, 0.02163, -0.07), (0.01465, 0.004759, 0.07), (0.04114, -0.05663, -0.07), (0.009052, -0.01246, 0.07), (-0.04114, -0.05663, -0.07), (-0.009052, -0.01246, 0.07), (-0.06657, 0.02163, -0.07), (-0.01465, 0.004759, 0.07)], [], [(0, 1, 3, 2), (2, 3, 5, 4), (4, 5, 7, 6), (3, 1, 9, 7, 5), (6, 7, 9, 8), (8, 9, 1, 0), (0, 2, 4, 6, 8)])
_uv = me_lefthusk_mesh.uv_layers.new(name='UVMap')
_uv.uv.foreach_set('vector', [1.0, 0.5, 1.0, 1.0, 0.8, 1.0, 0.8, 0.5, 0.8, 0.5, 0.8, 1.0, 0.6, 1.0, 0.6, 0.5, 0.6, 0.5, 0.6, 1.0, 0.4, 1.0, 0.4, 0.5, 0.4783, 0.3242, 0.25, 0.49, 0.02175, 0.3242, 0.1089, 0.05584, 0.3911, 0.05584, 0.4, 0.5, 0.4, 1.0, 0.2, 1.0, 0.2, 0.5, 0.2, 0.5, 0.2, 1.0, 2.98e-08, 1.0, 2.98e-08, 0.5, 0.75, 0.49, 0.9783, 0.3242, 0.8911, 0.05584, 0.6089, 0.05584, 0.5217, 0.3242])
me_lefthusk_mesh.materials.append(mat_t4_fiber_dryhusk)
me_lefthusk_mesh.update()
me_righthusk_mesh = bpy.data.meshes.new('RightHusk_Mesh')
me_righthusk_mesh.from_pydata([(-9.686e-10, 0.065, -0.065), (9.686e-10, 0.0143, 0.065), (0.06182, 0.02009, -0.065), (0.0136, 0.004419, 0.065), (0.03821, -0.05259, -0.065), (0.008405, -0.01157, 0.065), (-0.03821, -0.05259, -0.065), (-0.008405, -0.01157, 0.065), (-0.06182, 0.02009, -0.065), (-0.0136, 0.004419, 0.065)], [], [(0, 1, 3, 2), (2, 3, 5, 4), (4, 5, 7, 6), (3, 1, 9, 7, 5), (6, 7, 9, 8), (8, 9, 1, 0), (0, 2, 4, 6, 8)])
_uv = me_righthusk_mesh.uv_layers.new(name='UVMap')
_uv.uv.foreach_set('vector', [1.0, 0.5, 1.0, 1.0, 0.8, 1.0, 0.8, 0.5, 0.8, 0.5, 0.8, 1.0, 0.6, 1.0, 0.6, 0.5, 0.6, 0.5, 0.6, 1.0, 0.4, 1.0, 0.4, 0.5, 0.4783, 0.3242, 0.25, 0.49, 0.02175, 0.3242, 0.1089, 0.05584, 0.3911, 0.05584, 0.4, 0.5, 0.4, 1.0, 0.2, 1.0, 0.2, 0.5, 0.2, 0.5, 0.2, 1.0, 2.98e-08, 1.0, 2.98e-08, 0.5, 0.75, 0.49, 0.9783, 0.3242, 0.8911, 0.05584, 0.6089, 0.05584, 0.5217, 0.3242])
me_righthusk_mesh.materials.append(mat_t4_fiber_dryhusk)
me_righthusk_mesh.update()
me_cutcenterstem_mesh = bpy.data.meshes.new('CutCenterStem_Mesh')
me_cutcenterstem_mesh.from_pydata([(0.0, 0.035, -0.19), (0.0, 0.035, 0.19), (0.03031, 0.0175, -0.19), (0.03031, 0.0175, 0.19), (0.03031, -0.0175, -0.19), (0.03031, -0.0175, 0.19), (0.0, -0.035, -0.19), (0.0, -0.035, 0.19), (-0.03031, -0.0175, -0.19), (-0.03031, -0.0175, 0.19), (-0.03031, 0.0175, -0.19), (-0.03031, 0.0175, 0.19)], [], [(0, 1, 3, 2), (2, 3, 5, 4), (4, 5, 7, 6), (6, 7, 9, 8), (3, 1, 11, 9, 7, 5), (8, 9, 11, 10), (10, 11, 1, 0), (0, 2, 4, 6, 8, 10)])
_uv = me_cutcenterstem_mesh.uv_layers.new(name='UVMap')
_uv.uv.foreach_set('vector', [1.0, 0.5, 1.0, 1.0, 0.8333, 1.0, 0.8333, 0.5, 0.8333, 0.5, 0.8333, 1.0, 0.6667, 1.0, 0.6667, 0.5, 0.6667, 0.5, 0.6667, 1.0, 0.5, 1.0, 0.5, 0.5, 0.5, 0.5, 0.5, 1.0, 0.3333, 1.0, 0.3333, 0.5, 0.4578, 0.37, 0.25, 0.49, 0.04215, 0.37, 0.04215, 0.13, 0.25, 0.01, 0.4578, 0.13, 0.3333, 0.5, 0.3333, 1.0, 0.1667, 1.0, 0.1667, 0.5, 0.1667, 0.5, 0.1667, 1.0, -8.941e-08, 1.0, -8.941e-08, 0.5, 0.75, 0.49, 0.9578, 0.37, 0.9578, 0.13, 0.75, 0.01, 0.5422, 0.13, 0.5422, 0.37])
me_cutcenterstem_mesh.materials.append(mat_t4_fiber_stem)
me_cutcenterstem_mesh.update()
me_cutleftstem_mesh = bpy.data.meshes.new('CutLeftStem_Mesh')
me_cutleftstem_mesh.from_pydata([(-1.937e-10, 0.026, -0.15), (-1.937e-10, 0.026, 0.15), (0.02252, 0.013, -0.15), (0.02252, 0.013, 0.15), (0.02252, -0.013, -0.15), (0.02252, -0.013, 0.15), (1.937e-10, -0.026, -0.15), (1.937e-10, -0.026, 0.15), (-0.02252, -0.013, -0.15), (-0.02252, -0.013, 0.15), (-0.02252, 0.013, -0.15), (-0.02252, 0.013, 0.15)], [], [(0, 1, 3, 2), (2, 3, 5, 4), (4, 5, 7, 6), (6, 7, 9, 8), (3, 1, 11, 9, 7, 5), (8, 9, 11, 10), (10, 11, 1, 0), (0, 2, 4, 6, 8, 10)])
_uv = me_cutleftstem_mesh.uv_layers.new(name='UVMap')
_uv.uv.foreach_set('vector', [1.0, 0.5, 1.0, 1.0, 0.8333, 1.0, 0.8333, 0.5, 0.8333, 0.5, 0.8333, 1.0, 0.6667, 1.0, 0.6667, 0.5, 0.6667, 0.5, 0.6667, 1.0, 0.5, 1.0, 0.5, 0.5, 0.5, 0.5, 0.5, 1.0, 0.3333, 1.0, 0.3333, 0.5, 0.4578, 0.37, 0.25, 0.49, 0.04215, 0.37, 0.04215, 0.13, 0.25, 0.01, 0.4578, 0.13, 0.3333, 0.5, 0.3333, 1.0, 0.1667, 1.0, 0.1667, 0.5, 0.1667, 0.5, 0.1667, 1.0, -8.941e-08, 1.0, -8.941e-08, 0.5, 0.75, 0.49, 0.9578, 0.37, 0.9578, 0.13, 0.75, 0.01, 0.5422, 0.13, 0.5422, 0.37])
me_cutleftstem_mesh.materials.append(mat_t4_fiber_stem)
me_cutleftstem_mesh.update()
me_cutrightstem_mesh = bpy.data.meshes.new('CutRightStem_Mesh')
me_cutrightstem_mesh.from_pydata([(9.686e-11, 0.026, -0.14), (9.686e-11, 0.026, 0.14), (0.02252, 0.013, -0.14), (0.02252, 0.013, 0.14), (0.02252, -0.013, -0.14), (0.02252, -0.013, 0.14), (-9.686e-11, -0.026, -0.14), (-9.686e-11, -0.026, 0.14), (-0.02252, -0.013, -0.14), (-0.02252, -0.013, 0.14), (-0.02252, 0.013, -0.14), (-0.02252, 0.013, 0.14)], [], [(0, 1, 3, 2), (2, 3, 5, 4), (4, 5, 7, 6), (6, 7, 9, 8), (3, 1, 11, 9, 7, 5), (8, 9, 11, 10), (10, 11, 1, 0), (0, 2, 4, 6, 8, 10)])
_uv = me_cutrightstem_mesh.uv_layers.new(name='UVMap')
_uv.uv.foreach_set('vector', [1.0, 0.5, 1.0, 1.0, 0.8333, 1.0, 0.8333, 0.5, 0.8333, 0.5, 0.8333, 1.0, 0.6667, 1.0, 0.6667, 0.5, 0.6667, 0.5, 0.6667, 1.0, 0.5, 1.0, 0.5, 0.5, 0.5, 0.5, 0.5, 1.0, 0.3333, 1.0, 0.3333, 0.5, 0.4578, 0.37, 0.25, 0.49, 0.04215, 0.37, 0.04215, 0.13, 0.25, 0.01, 0.4578, 0.13, 0.3333, 0.5, 0.3333, 1.0, 0.1667, 1.0, 0.1667, 0.5, 0.1667, 0.5, 0.1667, 1.0, -8.941e-08, 1.0, -8.941e-08, 0.5, 0.75, 0.49, 0.9578, 0.37, 0.9578, 0.13, 0.75, 0.01, 0.5422, 0.13, 0.5422, 0.37])
me_cutrightstem_mesh.materials.append(mat_t4_fiber_stem)
me_cutrightstem_mesh.update()
me_wiltedleafleft_mesh = bpy.data.meshes.new('WiltedLeafLeft_Mesh')
me_wiltedleafleft_mesh.from_pydata([(0.0, 0.0, 0.154), (-0.075, 0.0, 0.0), (0.0, 0.0, -0.126), (0.075, 0.0, 0.0)], [], [(0, 1, 2, 3)])
me_wiltedleafleft_mesh.materials.append(mat_t4_fiber_leaf_dark)
me_wiltedleafleft_mesh.update()
me_wiltedleafright_mesh = bpy.data.meshes.new('WiltedLeafRight_Mesh')
me_wiltedleafright_mesh.from_pydata([(0.0, 0.0, 0.143), (-0.07, 0.0, 0.0), (0.0, 0.0, -0.117), (0.07, 0.0, 0.0)], [], [(0, 1, 2, 3)])
me_wiltedleafright_mesh.materials.append(mat_t4_fiber_leaf_dark)
me_wiltedleafright_mesh.update()
me_droppedcottontuft_mesh = bpy.data.meshes.new('DroppedCottonTuft_Mesh')
me_droppedcottontuft_mesh.from_pydata([(0.008381, -0.01022, -0.8), (0.7557, -0.5036, -0.4771), (-0.3189, -0.9398, -0.4465), (-0.9827, 0.03056, -0.5342), (-0.2333, 0.8541, -0.4306), (0.6378, 0.4675, -0.4321), (0.3347, -0.9815, 0.4958), (-0.6861, -0.5276, 0.4121), (-0.6651, 0.5411, 0.3866), (0.2758, 0.6904, 0.3745), (0.9181, -0.02828, 0.4928), (-0.04945, 0.0212, 1.074), (-0.1543, -0.4835, -0.8081), (0.3455, -0.303, -0.7747), (0.3262, -0.9069, -0.5517), (0.9761, 0.02701, -0.5627), (0.4536, 0.3517, -0.9551), (-0.5197, -0.0002659, -0.8613), (-0.6729, -0.4478, -0.4829), (-0.1528, 0.4628, -0.7754), (-0.8237, 0.5829, -0.5781), (0.2932, 0.9233, -0.6345), (0.8566, -0.2764, -0.01215), (0.8781, 0.2303, 0.05559), (0.0265, -0.8896, 0.0555), (0.5959, -0.8618, 0.05693), (-1.048, -0.3863, -0.0378), (-0.5119, -0.7696, 0.01608), (-0.6343, 0.9052, 0.04006), (-1.077, 0.3501, 0.01745), (0.6315, 0.8668, -0.03489), (-0.03375, 1.009, 0.01833), (0.6415, -0.5187, 0.4755), (-0.3328, -0.9191, 0.6169), (-0.9611, -0.01057, 0.5468), (-0.239, 0.7, 0.4452), (0.6667, 0.4331, 0.5501), (0.1246, -0.3918, 0.6639), (0.4112, -0.03623, 0.7611), (-0.4161, -0.333, 0.9734), (-0.4098, 0.3455, 0.7877), (0.1666, 0.5679, 1.03)], [], [(0, 13, 12), (1, 13, 15), (0, 12, 17), (0, 17, 19), (0, 19, 16), (1, 15, 22), (2, 14, 24), (3, 18, 26), (4, 20, 28), (5, 21, 30), (1, 22, 25), (2, 24, 27), (3, 26, 29), (4, 28, 31), (5, 30, 23), (6, 32, 37), (7, 33, 39), (8, 34, 40), (9, 35, 41), (10, 36, 38), (38, 41, 11), (38, 36, 41), (36, 9, 41), (41, 40, 11), (41, 35, 40), (35, 8, 40), (40, 39, 11), (40, 34, 39), (34, 7, 39), (39, 37, 11), (39, 33, 37), (33, 6, 37), (37, 38, 11), (37, 32, 38), (32, 10, 38), (23, 36, 10), (23, 30, 36), (30, 9, 36), (31, 35, 9), (31, 28, 35), (28, 8, 35), (29, 34, 8), (29, 26, 34), (26, 7, 34), (27, 33, 7), (27, 24, 33), (24, 6, 33), (25, 32, 6), (25, 22, 32), (22, 10, 32), (30, 31, 9), (30, 21, 31), (21, 4, 31), (28, 29, 8), (28, 20, 29), (20, 3, 29), (26, 27, 7), (26, 18, 27), (18, 2, 27), (24, 25, 6), (24, 14, 25), (14, 1, 25), (22, 23, 10), (22, 15, 23), (15, 5, 23), (16, 21, 5), (16, 19, 21), (19, 4, 21), (19, 20, 4), (19, 17, 20), (17, 3, 20), (17, 18, 3), (17, 12, 18), (12, 2, 18), (15, 16, 5), (15, 13, 16), (13, 0, 16), (12, 14, 2), (12, 13, 14), (13, 1, 14)])
_uv = me_droppedcottontuft_mesh.uv_layers.new(name='UVMap')
_uv.uv.foreach_set('vector', [0.1818, 0.0, 0.2273, 0.07873, 0.1364, 0.07873, 0.2727, 0.1575, 0.3182, 0.07873, 0.3636, 0.1575, 0.9091, 0.0, 0.9545, 0.07873, 0.8636, 0.07873, 0.7273, 0.0, 0.7727, 0.07873, 0.6818, 0.07873, 0.5455, 0.0, 0.5909, 0.07873, 0.5, 0.07873, 0.2727, 0.1575, 0.3636, 0.1575, 0.3182, 0.2362, 0.09091, 0.1575, 0.1818, 0.1575, 0.1364, 0.2362, 0.8182, 0.1575, 0.9091, 0.1575, 0.8636, 0.2362, 0.6364, 0.1575, 0.7273, 0.1575, 0.6818, 0.2362, 0.4545, 0.1575, 0.5455, 0.1575, 0.5, 0.2362, 0.2727, 0.1575, 0.3182, 0.2362, 0.2273, 0.2362, 0.09091, 0.1575, 0.1364, 0.2362, 0.04546, 0.2362, 0.8182, 0.1575, 0.8636, 0.2362, 0.7727, 0.2362, 0.6364, 0.1575, 0.6818, 0.2362, 0.5909, 0.2362, 0.4545, 0.1575, 0.5, 0.2362, 0.4091, 0.2362, 0.1818, 0.3149, 0.2727, 0.3149, 0.2273, 0.3937, 0.0, 0.3149, 0.09091, 0.3149, 0.04546, 0.3937, 0.7273, 0.3149, 0.8182, 0.3149, 0.7727, 0.3937, 0.5455, 0.3149, 0.6364, 0.3149, 0.5909, 0.3937, 0.3636, 0.3149, 0.4545, 0.3149, 0.4091, 0.3937, 0.4091, 0.3937, 0.5, 0.3937, 0.4545, 0.4724, 0.4091, 0.3937, 0.4545, 0.3149, 0.5, 0.3937, 0.4545, 0.3149, 0.5455, 0.3149, 0.5, 0.3937, 0.5909, 0.3937, 0.6818, 0.3937, 0.6364, 0.4724, 0.5909, 0.3937, 0.6364, 0.3149, 0.6818, 0.3937, 0.6364, 0.3149, 0.7273, 0.3149, 0.6818, 0.3937, 0.7727, 0.3937, 0.8636, 0.3937, 0.8182, 0.4724, 0.7727, 0.3937, 0.8182, 0.3149, 0.8636, 0.3937, 0.8182, 0.3149, 0.9091, 0.3149, 0.8636, 0.3937, 0.04546, 0.3937, 0.1364, 0.3937, 0.09091, 0.4724, 0.04546, 0.3937, 0.09091, 0.3149, 0.1364, 0.3937, 0.09091, 0.3149, 0.1818, 0.3149, 0.1364, 0.3937, 0.2273, 0.3937, 0.3182, 0.3937, 0.2727, 0.4724, 0.2273, 0.3937, 0.2727, 0.3149, 0.3182, 0.3937, 0.2727, 0.3149, 0.3636, 0.3149, 0.3182, 0.3937, 0.4091, 0.2362, 0.4545, 0.3149, 0.3636, 0.3149, 0.4091, 0.2362, 0.5, 0.2362, 0.4545, 0.3149, 0.5, 0.2362, 0.5455, 0.3149, 0.4545, 0.3149, 0.5909, 0.2362, 0.6364, 0.3149, 0.5455, 0.3149, 0.5909, 0.2362, 0.6818, 0.2362, 0.6364, 0.3149, 0.6818, 0.2362, 0.7273, 0.3149, 0.6364, 0.3149, 0.7727, 0.2362, 0.8182, 0.3149, 0.7273, 0.3149, 0.7727, 0.2362, 0.8636, 0.2362, 0.8182, 0.3149, 0.8636, 0.2362, 0.9091, 0.3149, 0.8182, 0.3149, 0.04546, 0.2362, 0.09091, 0.3149, 0.0, 0.3149, 0.04546, 0.2362, 0.1364, 0.2362, 0.09091, 0.3149, 0.1364, 0.2362, 0.1818, 0.3149, 0.09091, 0.3149, 0.2273, 0.2362, 0.2727, 0.3149, 0.1818, 0.3149, 0.2273, 0.2362, 0.3182, 0.2362, 0.2727, 0.3149, 0.3182, 0.2362, 0.3636, 0.3149, 0.2727, 0.3149, 0.5, 0.2362, 0.5909, 0.2362, 0.5455, 0.3149, 0.5, 0.2362, 0.5455, 0.1575, 0.5909, 0.2362, 0.5455, 0.1575, 0.6364, 0.1575, 0.5909, 0.2362, 0.6818, 0.2362, 0.7727, 0.2362, 0.7273, 0.3149, 0.6818, 0.2362, 0.7273, 0.1575, 0.7727, 0.2362, 0.7273, 0.1575, 0.8182, 0.1575, 0.7727, 0.2362, 0.8636, 0.2362, 0.9545, 0.2362, 0.9091, 0.3149, 0.8636, 0.2362, 0.9091, 0.1575, 0.9545, 0.2362, 0.9091, 0.1575, 1.0, 0.1575, 0.9545, 0.2362, 0.1364, 0.2362, 0.2273, 0.2362, 0.1818, 0.3149, 0.1364, 0.2362, 0.1818, 0.1575, 0.2273, 0.2362, 0.1818, 0.1575, 0.2727, 0.1575, 0.2273, 0.2362, 0.3182, 0.2362, 0.4091, 0.2362, 0.3636, 0.3149, 0.3182, 0.2362, 0.3636, 0.1575, 0.4091, 0.2362, 0.3636, 0.1575, 0.4545, 0.1575, 0.4091, 0.2362, 0.5, 0.07873, 0.5455, 0.1575, 0.4545, 0.1575, 0.5, 0.07873, 0.5909, 0.07873, 0.5455, 0.1575, 0.5909, 0.07873, 0.6364, 0.1575, 0.5455, 0.1575, 0.6818, 0.07873, 0.7273, 0.1575, 0.6364, 0.1575, 0.6818, 0.07873, 0.7727, 0.07873, 0.7273, 0.1575, 0.7727, 0.07873, 0.8182, 0.1575, 0.7273, 0.1575, 0.8636, 0.07873, 0.9091, 0.1575, 0.8182, 0.1575, 0.8636, 0.07873, 0.9545, 0.07873, 0.9091, 0.1575, 0.9545, 0.07873, 1.0, 0.1575, 0.9091, 0.1575, 0.3636, 0.1575, 0.4091, 0.07873, 0.4545, 0.1575, 0.3636, 0.1575, 0.3182, 0.07873, 0.4091, 0.07873, 0.3182, 0.07873, 0.3636, 0.0, 0.4091, 0.07873, 0.1364, 0.07873, 0.1818, 0.1575, 0.09091, 0.1575, 0.1364, 0.07873, 0.2273, 0.07873, 0.1818, 0.1575, 0.2273, 0.07873, 0.2727, 0.1575, 0.1818, 0.1575])
me_droppedcottontuft_mesh.materials.append(mat_t4_fiber_cotton_lightgray)
me_droppedcottontuft_mesh.update()

# ---- objects
ob_t4fiberfull = bpy.data.objects.new('T4FiberFull', None)
ob_centerstem = bpy.data.objects.new('CenterStem', me_centerstem_mesh)
ob_leftstem = bpy.data.objects.new('LeftStem', me_leftstem_mesh)
ob_rightstem = bpy.data.objects.new('RightStem', me_rightstem_mesh)
ob_frontleaf = bpy.data.objects.new('FrontLeaf', me_frontleaf_mesh)
ob_backleaf = bpy.data.objects.new('BackLeaf', me_backleaf_mesh)
ob_leftleaf = bpy.data.objects.new('LeftLeaf', me_leftleaf_mesh)
ob_rightleaf = bpy.data.objects.new('RightLeaf', me_rightleaf_mesh)
ob_lowleaf = bpy.data.objects.new('LowLeaf', me_lowleaf_mesh)
ob_centercottonboll = bpy.data.objects.new('CenterCottonBoll', me_centercottonboll_mesh)
ob_leftcottonboll = bpy.data.objects.new('LeftCottonBoll', me_leftcottonboll_mesh)
ob_rightcottonboll = bpy.data.objects.new('RightCottonBoll', me_rightcottonboll_mesh)
ob_centerhusk = bpy.data.objects.new('CenterHusk', me_centerhusk_mesh)
ob_lefthusk = bpy.data.objects.new('LeftHusk', me_lefthusk_mesh)
ob_righthusk = bpy.data.objects.new('RightHusk', me_righthusk_mesh)
ob_t4fiberdepleted = bpy.data.objects.new('T4FiberDepleted', None)
ob_cutcenterstem = bpy.data.objects.new('CutCenterStem', me_cutcenterstem_mesh)
ob_cutleftstem = bpy.data.objects.new('CutLeftStem', me_cutleftstem_mesh)
ob_cutrightstem = bpy.data.objects.new('CutRightStem', me_cutrightstem_mesh)
ob_wiltedleafleft = bpy.data.objects.new('WiltedLeafLeft', me_wiltedleafleft_mesh)
ob_wiltedleafright = bpy.data.objects.new('WiltedLeafRight', me_wiltedleafright_mesh)
ob_droppedcottontuft = bpy.data.objects.new('DroppedCottonTuft', me_droppedcottontuft_mesh)

# ---- transforms, parenting, visibility, modifiers, constraints
ob_t4fiberfull.location = (0.0, 0.0, 0.0)
ob_centerstem.parent = ob_t4fiberfull
ob_centerstem.location = (0.0, 0.0, 0.46)
ob_centerstem.rotation_euler = (0.08, 0.0, 0.0)
ob_leftstem.parent = ob_t4fiberfull
ob_leftstem.location = (-0.22, 0.08, 0.39)
ob_leftstem.rotation_euler = (0.2, -0.18, -0.18)
ob_rightstem.parent = ob_t4fiberfull
ob_rightstem.location = (0.22, -0.06, 0.37)
ob_rightstem.rotation_euler = (-0.16, 0.2, 0.22)
ob_frontleaf.parent = ob_t4fiberfull
ob_frontleaf.location = (0.0, -0.28, 0.32)
ob_frontleaf.rotation_euler = (1.25, 0.0, 0.0)
ob_backleaf.parent = ob_t4fiberfull
ob_backleaf.location = (0.02, 0.28, 0.34)
ob_backleaf.rotation_euler = (1.18, 0.0, 3.14)
ob_leftleaf.parent = ob_t4fiberfull
ob_leftleaf.location = (-0.28, 0.02, 0.44)
ob_leftleaf.rotation_euler = (1.15, 0.0, -1.35)
ob_rightleaf.parent = ob_t4fiberfull
ob_rightleaf.location = (0.28, -0.02, 0.43)
ob_rightleaf.rotation_euler = (1.15, 0.0, 1.35)
ob_lowleaf.parent = ob_t4fiberfull
ob_lowleaf.location = (-0.06, -0.16, 0.2)
ob_lowleaf.rotation_euler = (1.22, 0.0, -0.35)
ob_centercottonboll.parent = ob_t4fiberfull
ob_centercottonboll.location = (0.02, 0.0, 0.93)
ob_centercottonboll.scale = (0.18, 0.16, 0.15)
ob_leftcottonboll.parent = ob_t4fiberfull
ob_leftcottonboll.location = (-0.24, 0.08, 0.74)
ob_leftcottonboll.scale = (0.14, 0.12, 0.12)
ob_rightcottonboll.parent = ob_t4fiberfull
ob_rightcottonboll.location = (0.25, -0.08, 0.71)
ob_rightcottonboll.scale = (0.13, 0.12, 0.11)
ob_centerhusk.parent = ob_t4fiberfull
ob_centerhusk.location = (0.02, 0.0, 0.77)
ob_lefthusk.parent = ob_t4fiberfull
ob_lefthusk.location = (-0.24, 0.08, 0.62)
ob_lefthusk.rotation_euler = (-0.2, 0.2, 0.0)
ob_righthusk.parent = ob_t4fiberfull
ob_righthusk.location = (0.25, -0.08, 0.59)
ob_righthusk.rotation_euler = (0.18, -0.2, 0.0)
ob_t4fiberdepleted.location = (0.0, 0.0, 0.0)
ob_cutcenterstem.parent = ob_t4fiberdepleted
ob_cutcenterstem.location = (0.0, 0.0, 0.19)
ob_cutcenterstem.rotation_euler = (0.06, 0.0, 0.0)
ob_cutleftstem.parent = ob_t4fiberdepleted
ob_cutleftstem.location = (-0.18, 0.08, 0.15)
ob_cutleftstem.rotation_euler = (0.2, -0.18, -0.18)
ob_cutrightstem.parent = ob_t4fiberdepleted
ob_cutrightstem.location = (0.18, -0.06, 0.14)
ob_cutrightstem.rotation_euler = (-0.16, 0.2, 0.22)
ob_wiltedleafleft.parent = ob_t4fiberdepleted
ob_wiltedleafleft.location = (-0.2, 0.05, 0.1)
ob_wiltedleafleft.rotation_euler = (1.45, 0.0, -1.0)
ob_wiltedleafright.parent = ob_t4fiberdepleted
ob_wiltedleafright.location = (0.2, -0.04, 0.1)
ob_wiltedleafright.rotation_euler = (1.45, 0.0, 1.0)
ob_droppedcottontuft.parent = ob_t4fiberdepleted
ob_droppedcottontuft.location = (0.04, -0.25, 0.08)
ob_droppedcottontuft.scale = (0.08, 0.065, 0.05)

# ---- collection membership
col_t1_fiber_full.objects.link(ob_t4fiberfull)
col_t1_fiber_full.objects.link(ob_centerstem)
col_t1_fiber_full.objects.link(ob_leftstem)
col_t1_fiber_full.objects.link(ob_rightstem)
col_t1_fiber_full.objects.link(ob_frontleaf)
col_t1_fiber_full.objects.link(ob_backleaf)
col_t1_fiber_full.objects.link(ob_leftleaf)
col_t1_fiber_full.objects.link(ob_rightleaf)
col_t1_fiber_full.objects.link(ob_lowleaf)
col_t1_fiber_full.objects.link(ob_centercottonboll)
col_t1_fiber_full.objects.link(ob_leftcottonboll)
col_t1_fiber_full.objects.link(ob_rightcottonboll)
col_t1_fiber_full.objects.link(ob_centerhusk)
col_t1_fiber_full.objects.link(ob_lefthusk)
col_t1_fiber_full.objects.link(ob_righthusk)
col_t1_fiber_depleted.objects.link(ob_t4fiberdepleted)
col_t1_fiber_depleted.objects.link(ob_cutcenterstem)
col_t1_fiber_depleted.objects.link(ob_cutleftstem)
col_t1_fiber_depleted.objects.link(ob_cutrightstem)
col_t1_fiber_depleted.objects.link(ob_wiltedleafleft)
col_t1_fiber_depleted.objects.link(ob_wiltedleafright)
col_t1_fiber_depleted.objects.link(ob_droppedcottontuft)

# ---- scene / render settings (as saved in the file)
scene.frame_start = 1; scene.frame_end = 250; scene.frame_set(1)
scene.render.engine = 'BLENDER_EEVEE_NEXT'
scene.render.bake_bias = 0.0
scene.render.bake_samples = 0
scene.cycles.sampling_pattern = 'TABULATED_SOBOL'
scene.eevee.use_volume_custom_range = False
bpy.context.view_layer.update()

# ---- added for rendering (the .blend has no active camera and no usable light): camera, sun
cam_auto = bpy.data.cameras.new('AutoCamera')
cam_auto.lens = 50.0
cam_auto.sensor_width = 36.0
cam_auto.clip_end = 1000.0
ob_auto_camera = bpy.data.objects.new('AutoCamera', cam_auto)
scene.collection.objects.link(ob_auto_camera)
ob_auto_camera.location = (1.66024, -2.01067, 1.86518)
ob_auto_camera.rotation_euler = (1.09748, -7.21219e-08, 0.694738)
scene.camera = ob_auto_camera
light_auto_sun = bpy.data.lights.new('AutoSun', 'SUN')
light_auto_sun.energy = 3.0
light_auto_sun.angle = 0.0523599
ob_auto_sun = bpy.data.objects.new('AutoSun', light_auto_sun)
scene.collection.objects.link(ob_auto_sun)
ob_auto_sun.rotation_euler = (0.872665, 0.174533, 0.523599)
bpy.context.view_layer.update()
